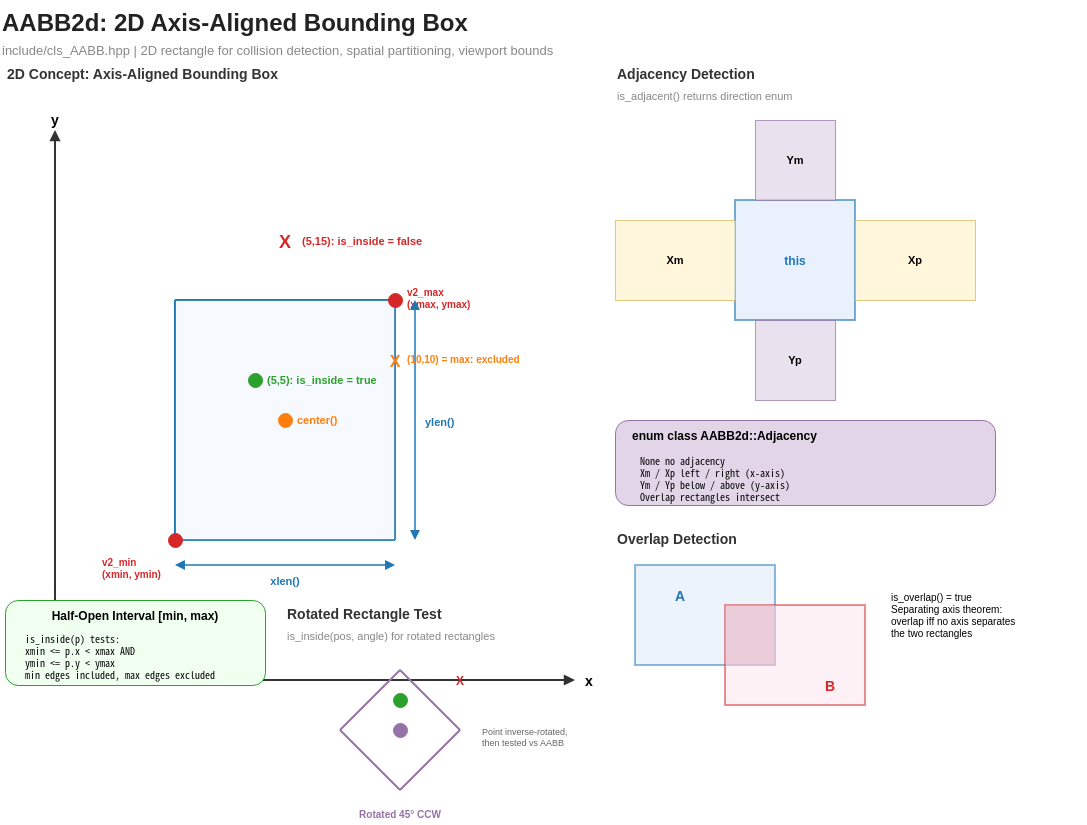

The diagram above was exported from draw.io. Its source (the exported page's mxGraphModel, read from the mxfile embedded in the PNG):
<mxGraphModel dx="1198" dy="596" grid="1" gridSize="10" guides="1" tooltips="1" connect="1" arrows="1" fold="1" page="1" pageScale="1" pageWidth="1700" pageHeight="900" math="0" shadow="0">
  <root>
    <mxCell id="0" />
    <mxCell id="1" parent="0" />
    <mxCell id="title" value="AABB2d: 2D Axis-Aligned Bounding Box" style="text;html=0;strokeColor=none;fillColor=none;align=left;verticalAlign=middle;fontStyle=1;fontSize=24;fontColor=#222222;" parent="1" vertex="1">
      <mxGeometry x="10" y="10" width="700" height="40" as="geometry" />
    </mxCell>
    <mxCell id="subtitle" value="include/cls_AABB.hpp  |  2D rectangle for collision detection, spatial partitioning, viewport bounds" style="text;html=0;strokeColor=none;fillColor=none;align=left;verticalAlign=middle;fontColor=#888888;fontSize=13;" parent="1" vertex="1">
      <mxGeometry x="10" y="48" width="700" height="22" as="geometry" />
    </mxCell>
    <mxCell id="diag_title" value="2D Concept: Axis-Aligned Bounding Box" style="text;html=0;strokeColor=none;fillColor=none;align=left;verticalAlign=middle;fontStyle=1;fontSize=14;fontColor=#333333;" parent="1" vertex="1">
      <mxGeometry x="15" y="70" width="350" height="25" as="geometry" />
    </mxCell>
    <mxCell id="yaxis" value="" style="endArrow=block;html=1;strokeColor=#333333;strokeWidth=2;endFill=1;" parent="1" edge="1">
      <mxGeometry relative="1" as="geometry">
        <mxPoint x="65" y="690" as="sourcePoint" />
        <mxPoint x="65" y="140" as="targetPoint" />
      </mxGeometry>
    </mxCell>
    <mxCell id="ylabel" value="y" style="text;html=0;strokeColor=none;fillColor=none;align=center;verticalAlign=bottom;fontStyle=1;fontSize=14;" parent="1" vertex="1">
      <mxGeometry x="50" y="120" width="30" height="20" as="geometry" />
    </mxCell>
    <mxCell id="xaxis" value="" style="endArrow=block;html=1;strokeColor=#333333;strokeWidth=2;endFill=1;" parent="1" edge="1">
      <mxGeometry relative="1" as="geometry">
        <mxPoint x="65" y="690" as="sourcePoint" />
        <mxPoint x="585" y="690" as="targetPoint" />
      </mxGeometry>
    </mxCell>
    <mxCell id="xlabel" value="x" style="text;html=0;strokeColor=none;fillColor=none;align=left;verticalAlign=middle;fontStyle=1;fontSize=14;" parent="1" vertex="1">
      <mxGeometry x="593" y="680" width="30" height="20" as="geometry" />
    </mxCell>
    <mxCell id="box_bottom" value="" style="endArrow=none;html=1;strokeColor=#1f77b4;strokeWidth=2;" parent="1" edge="1">
      <mxGeometry relative="1" as="geometry">
        <mxPoint x="185" y="550" as="sourcePoint" />
        <mxPoint x="405" y="550" as="targetPoint" />
      </mxGeometry>
    </mxCell>
    <mxCell id="box_right" value="" style="endArrow=none;html=1;strokeColor=#1f77b4;strokeWidth=2;" parent="1" edge="1">
      <mxGeometry relative="1" as="geometry">
        <mxPoint x="405" y="310" as="sourcePoint" />
        <mxPoint x="405" y="550" as="targetPoint" />
      </mxGeometry>
    </mxCell>
    <mxCell id="box_top" value="" style="endArrow=none;html=1;strokeColor=#1f77b4;strokeWidth=2;" parent="1" edge="1">
      <mxGeometry relative="1" as="geometry">
        <mxPoint x="185" y="310" as="sourcePoint" />
        <mxPoint x="405" y="310" as="targetPoint" />
      </mxGeometry>
    </mxCell>
    <mxCell id="box_left" value="" style="endArrow=none;html=1;strokeColor=#1f77b4;strokeWidth=2;" parent="1" edge="1">
      <mxGeometry relative="1" as="geometry">
        <mxPoint x="185" y="310" as="sourcePoint" />
        <mxPoint x="185" y="550" as="targetPoint" />
      </mxGeometry>
    </mxCell>
    <mxCell id="box_fill" value="" style="rounded=0;whiteSpace=wrap;html=1;fillColor=#dae8fc;strokeColor=none;opacity=25;" parent="1" vertex="1">
      <mxGeometry x="185" y="310" width="220" height="240" as="geometry" />
    </mxCell>
    <mxCell id="v2min_dot" value="" style="ellipse;whiteSpace=wrap;html=1;fillColor=#d62728;strokeColor=#d62728;aspect=fixed;" parent="1" vertex="1">
      <mxGeometry x="178" y="543" width="14" height="14" as="geometry" />
    </mxCell>
    <mxCell id="v2min_label" value="v2_min&#10;(xmin, ymin)" style="text;html=0;strokeColor=none;fillColor=none;align=left;verticalAlign=top;fontSize=10;fontColor=#d62728;fontStyle=1;" parent="1" vertex="1">
      <mxGeometry x="110" y="560" width="110" height="30" as="geometry" />
    </mxCell>
    <mxCell id="v2max_dot" value="" style="ellipse;whiteSpace=wrap;html=1;fillColor=#d62728;strokeColor=#d62728;aspect=fixed;" parent="1" vertex="1">
      <mxGeometry x="398" y="303" width="14" height="14" as="geometry" />
    </mxCell>
    <mxCell id="v2max_label" value="v2_max&#10;(xmax, ymax)" style="text;html=0;strokeColor=none;fillColor=none;align=left;verticalAlign=top;fontSize=10;fontColor=#d62728;fontStyle=1;" parent="1" vertex="1">
      <mxGeometry x="415" y="290" width="120" height="30" as="geometry" />
    </mxCell>
    <mxCell id="xlen_arrow" value="" style="endArrow=block;startArrow=block;html=1;strokeColor=#1f77b4;strokeWidth=1.5;endFill=1;startFill=1;" parent="1" edge="1">
      <mxGeometry relative="1" as="geometry">
        <mxPoint x="185" y="575" as="sourcePoint" />
        <mxPoint x="405" y="575" as="targetPoint" />
      </mxGeometry>
    </mxCell>
    <mxCell id="xlen_label" value="xlen()" style="text;html=0;strokeColor=none;fillColor=none;align=center;verticalAlign=top;fontSize=11;fontColor=#1f77b4;fontStyle=1;" parent="1" vertex="1">
      <mxGeometry x="265" y="578" width="60" height="18" as="geometry" />
    </mxCell>
    <mxCell id="ylen_arrow" value="" style="endArrow=block;startArrow=block;html=1;strokeColor=#1f77b4;strokeWidth=1.5;endFill=1;startFill=1;" parent="1" edge="1">
      <mxGeometry relative="1" as="geometry">
        <mxPoint x="425" y="550" as="sourcePoint" />
        <mxPoint x="425" y="310" as="targetPoint" />
      </mxGeometry>
    </mxCell>
    <mxCell id="ylen_label" value="ylen()" style="text;html=0;strokeColor=none;fillColor=none;align=left;verticalAlign=middle;fontSize=11;fontColor=#1f77b4;fontStyle=1;" parent="1" vertex="1">
      <mxGeometry x="433" y="422" width="55" height="18" as="geometry" />
    </mxCell>
    <mxCell id="center_dot" value="" style="ellipse;whiteSpace=wrap;html=1;fillColor=#ff7f0e;strokeColor=#ff7f0e;aspect=fixed;" parent="1" vertex="1">
      <mxGeometry x="288" y="423" width="14" height="14" as="geometry" />
    </mxCell>
    <mxCell id="center_label" value="center()" style="text;html=0;strokeColor=none;fillColor=none;align=left;verticalAlign=middle;fontSize=11;fontColor=#ff7f0e;fontStyle=1;" parent="1" vertex="1">
      <mxGeometry x="305" y="420" width="70" height="18" as="geometry" />
    </mxCell>
    <mxCell id="inside_dot" value="" style="ellipse;whiteSpace=wrap;html=1;fillColor=#2ca02c;strokeColor=#2ca02c;aspect=fixed;" parent="1" vertex="1">
      <mxGeometry x="258" y="383" width="14" height="14" as="geometry" />
    </mxCell>
    <mxCell id="inside_label" value="(5,5): is_inside = true" style="text;html=0;strokeColor=none;fillColor=none;align=left;verticalAlign=middle;fontColor=#2ca02c;fontStyle=1;fontSize=11;" parent="1" vertex="1">
      <mxGeometry x="275" y="380" width="170" height="18" as="geometry" />
    </mxCell>
    <mxCell id="outside_x" value="X" style="text;html=0;strokeColor=none;fillColor=none;align=center;verticalAlign=middle;fontColor=#d62728;fontStyle=1;fontSize=18;" parent="1" vertex="1">
      <mxGeometry x="283" y="238" width="24" height="24" as="geometry" />
    </mxCell>
    <mxCell id="outside_label" value="(5,15): is_inside = false" style="text;html=0;strokeColor=none;fillColor=none;align=left;verticalAlign=middle;fontColor=#d62728;fontStyle=1;fontSize=11;" parent="1" vertex="1">
      <mxGeometry x="310" y="241" width="180" height="18" as="geometry" />
    </mxCell>
    <mxCell id="boundary_x" value="X" style="text;html=0;strokeColor=none;fillColor=none;align=center;verticalAlign=middle;fontColor=#ff7f0e;fontStyle=1;fontSize=16;" parent="1" vertex="1">
      <mxGeometry x="393" y="358" width="24" height="24" as="geometry" />
    </mxCell>
    <mxCell id="boundary_label" value="(10,10) = max: excluded" style="text;html=0;strokeColor=none;fillColor=none;align=left;verticalAlign=middle;fontColor=#ff7f0e;fontStyle=1;fontSize=10;" parent="1" vertex="1">
      <mxGeometry x="415" y="360" width="180" height="18" as="geometry" />
    </mxCell>
    <mxCell id="interval_box" value="" style="rounded=1;whiteSpace=wrap;html=1;fillColor=#f0fff0;strokeColor=#2ca02c;" parent="1" vertex="1">
      <mxGeometry x="15" y="610" width="260" height="85" as="geometry" />
    </mxCell>
    <mxCell id="interval_title" value="Half-Open Interval [min, max)" style="text;html=0;strokeColor=none;fillColor=none;align=center;verticalAlign=middle;fontStyle=1;fontSize=12;" parent="1" vertex="1">
      <mxGeometry x="35" y="615" width="220" height="20" as="geometry" />
    </mxCell>
    <mxCell id="interval_text" value="is_inside(p) tests:&#10;  xmin &lt;= p.x &lt; xmax  AND&#10;  ymin &lt;= p.y &lt; ymax&#10;min edges included, max edges excluded" style="text;html=0;strokeColor=none;fillColor=none;align=left;verticalAlign=top;spacingLeft=8;spacingTop=4;fontSize=10;fontFamily=monospace;" parent="1" vertex="1">
      <mxGeometry x="25" y="633" width="240" height="55" as="geometry" />
    </mxCell>
    <mxCell id="adj_title" value="Adjacency Detection" style="text;html=0;strokeColor=none;fillColor=none;align=left;verticalAlign=middle;fontStyle=1;fontSize=14;fontColor=#333333;" parent="1" vertex="1">
      <mxGeometry x="625" y="70" width="250" height="25" as="geometry" />
    </mxCell>
    <mxCell id="adj_subtitle" value="is_adjacent() returns direction enum" style="text;html=0;strokeColor=none;fillColor=none;align=left;verticalAlign=middle;fontSize=11;fontColor=#888888;" parent="1" vertex="1">
      <mxGeometry x="625" y="95" width="280" height="20" as="geometry" />
    </mxCell>
    <mxCell id="adj_box_main" value="" style="rounded=0;whiteSpace=wrap;html=1;fillColor=#dae8fc;strokeColor=#1f77b4;strokeWidth=2;opacity=60;" parent="1" vertex="1">
      <mxGeometry x="745" y="210" width="120" height="120" as="geometry" />
    </mxCell>
    <mxCell id="adj_box_label" value="this" style="text;html=0;strokeColor=none;fillColor=none;align=center;verticalAlign=middle;fontStyle=1;fontSize=12;fontColor=#1f77b4;" parent="1" vertex="1">
      <mxGeometry x="770" y="260" width="70" height="20" as="geometry" />
    </mxCell>
    <mxCell id="adj_xm" value="Xm" style="rounded=0;whiteSpace=wrap;html=1;fillColor=#fff2cc;strokeColor=#d6b656;opacity=70;fontSize=11;fontStyle=1;" parent="1" vertex="1">
      <mxGeometry x="625" y="230" width="120" height="80" as="geometry" />
    </mxCell>
    <mxCell id="adj_xp" value="Xp" style="rounded=0;whiteSpace=wrap;html=1;fillColor=#fff2cc;strokeColor=#d6b656;opacity=70;fontSize=11;fontStyle=1;" parent="1" vertex="1">
      <mxGeometry x="865" y="230" width="120" height="80" as="geometry" />
    </mxCell>
    <mxCell id="adj_ym" value="Ym" style="rounded=0;whiteSpace=wrap;html=1;fillColor=#e1d5e7;strokeColor=#9673a6;opacity=70;fontSize=11;fontStyle=1;" parent="1" vertex="1">
      <mxGeometry x="765" y="130" width="80" height="80" as="geometry" />
    </mxCell>
    <mxCell id="adj_yp" value="Yp" style="rounded=0;whiteSpace=wrap;html=1;fillColor=#e1d5e7;strokeColor=#9673a6;opacity=70;fontSize=11;fontStyle=1;" parent="1" vertex="1">
      <mxGeometry x="765" y="330" width="80" height="80" as="geometry" />
    </mxCell>
    <mxCell id="adj_enum_box" value="" style="rounded=1;whiteSpace=wrap;html=1;fillColor=#e1d5e7;strokeColor=#9673a6;" parent="1" vertex="1">
      <mxGeometry x="625" y="430" width="380" height="85" as="geometry" />
    </mxCell>
    <mxCell id="adj_enum_title" value="enum class AABB2d::Adjacency" style="text;html=0;strokeColor=none;fillColor=none;align=left;verticalAlign=middle;fontStyle=1;fontSize=12;" parent="1" vertex="1">
      <mxGeometry x="640" y="435" width="280" height="20" as="geometry" />
    </mxCell>
    <mxCell id="adj_enum_text" value="None      no adjacency&#10;Xm / Xp   left / right  (x-axis)&#10;Ym / Yp   below / above (y-axis)&#10;Overlap   rectangles intersect" style="text;html=0;strokeColor=none;fillColor=none;align=left;verticalAlign=top;spacingLeft=8;spacingTop=2;fontSize=10;fontFamily=monospace;" parent="1" vertex="1">
      <mxGeometry x="640" y="457" width="350" height="55" as="geometry" />
    </mxCell>
    <mxCell id="overlap_title" value="Overlap Detection" style="text;html=0;strokeColor=none;fillColor=none;align=left;verticalAlign=middle;fontStyle=1;fontSize=14;fontColor=#333333;" parent="1" vertex="1">
      <mxGeometry x="625" y="535" width="200" height="25" as="geometry" />
    </mxCell>
    <mxCell id="overlap_box_a" value="" style="rounded=0;whiteSpace=wrap;html=1;fillColor=#dae8fc;strokeColor=#1f77b4;strokeWidth=2;opacity=50;" parent="1" vertex="1">
      <mxGeometry x="645" y="575" width="140" height="100" as="geometry" />
    </mxCell>
    <mxCell id="overlap_box_a_label" value="A" style="text;html=0;strokeColor=none;fillColor=none;align=center;verticalAlign=middle;fontStyle=1;fontSize=14;fontColor=#1f77b4;" parent="1" vertex="1">
      <mxGeometry x="675" y="595" width="30" height="20" as="geometry" />
    </mxCell>
    <mxCell id="overlap_box_b" value="" style="rounded=0;whiteSpace=wrap;html=1;fillColor=#fce4ec;strokeColor=#d62728;strokeWidth=2;opacity=50;" parent="1" vertex="1">
      <mxGeometry x="735" y="615" width="140" height="100" as="geometry" />
    </mxCell>
    <mxCell id="overlap_box_b_label" value="B" style="text;html=0;strokeColor=none;fillColor=none;align=center;verticalAlign=middle;fontStyle=1;fontSize=14;fontColor=#d62728;" parent="1" vertex="1">
      <mxGeometry x="825" y="685" width="30" height="20" as="geometry" />
    </mxCell>
    <mxCell id="overlap_region" value="" style="rounded=0;whiteSpace=wrap;html=1;fillColor=#e6b8c8;strokeColor=none;opacity=60;" parent="1" vertex="1">
      <mxGeometry x="735" y="615" width="50" height="60" as="geometry" />
    </mxCell>
    <mxCell id="overlap_text" value="is_overlap() = true&#10;Separating axis theorem:&#10;overlap iff no axis separates&#10;the two rectangles" style="text;html=0;strokeColor=none;fillColor=none;align=left;verticalAlign=top;spacingLeft=4;fontSize=10;" parent="1" vertex="1">
      <mxGeometry x="895" y="595" width="200" height="60" as="geometry" />
    </mxCell>
    <mxCell id="rotated_title" value="Rotated Rectangle Test" style="text;html=0;strokeColor=none;fillColor=none;align=left;verticalAlign=middle;fontStyle=1;fontSize=14;fontColor=#333333;" parent="1" vertex="1">
      <mxGeometry x="295" y="610" width="250" height="25" as="geometry" />
    </mxCell>
    <mxCell id="rotated_subtitle" value="is_inside(pos, angle) for rotated rectangles" style="text;html=0;strokeColor=none;fillColor=none;align=left;verticalAlign=middle;fontSize=11;fontColor=#888888;" parent="1" vertex="1">
      <mxGeometry x="295" y="635" width="320" height="20" as="geometry" />
    </mxCell>
    <mxCell id="rotated_box_v1" value="" style="endArrow=none;html=1;strokeColor=#9673a6;strokeWidth=2;" parent="1" edge="1">
      <mxGeometry relative="1" as="geometry">
        <mxPoint x="350" y="740" as="sourcePoint" />
        <mxPoint x="410" y="680" as="targetPoint" />
      </mxGeometry>
    </mxCell>
    <mxCell id="rotated_box_v2" value="" style="endArrow=none;html=1;strokeColor=#9673a6;strokeWidth=2;" parent="1" edge="1">
      <mxGeometry relative="1" as="geometry">
        <mxPoint x="410" y="680" as="sourcePoint" />
        <mxPoint x="470" y="740" as="targetPoint" />
      </mxGeometry>
    </mxCell>
    <mxCell id="rotated_box_v3" value="" style="endArrow=none;html=1;strokeColor=#9673a6;strokeWidth=2;" parent="1" edge="1">
      <mxGeometry relative="1" as="geometry">
        <mxPoint x="470" y="740" as="sourcePoint" />
        <mxPoint x="410" y="800" as="targetPoint" />
      </mxGeometry>
    </mxCell>
    <mxCell id="rotated_box_v4" value="" style="endArrow=none;html=1;strokeColor=#9673a6;strokeWidth=2;" parent="1" edge="1">
      <mxGeometry relative="1" as="geometry">
        <mxPoint x="410" y="800" as="sourcePoint" />
        <mxPoint x="350" y="740" as="targetPoint" />
      </mxGeometry>
    </mxCell>
    <mxCell id="rotated_center" value="" style="ellipse;whiteSpace=wrap;html=1;fillColor=#9673a6;strokeColor=#9673a6;aspect=fixed;" parent="1" vertex="1">
      <mxGeometry x="403" y="733" width="14" height="14" as="geometry" />
    </mxCell>
    <mxCell id="rotated_label" value="Rotated 45° CCW" style="text;html=0;strokeColor=none;fillColor=none;align=center;verticalAlign=middle;fontSize=10;fontColor=#9673a6;fontStyle=1;" parent="1" vertex="1">
      <mxGeometry x="345" y="815" width="130" height="18" as="geometry" />
    </mxCell>
    <mxCell id="rotated_test_in" value="" style="ellipse;whiteSpace=wrap;html=1;fillColor=#2ca02c;strokeColor=#2ca02c;aspect=fixed;" parent="1" vertex="1">
      <mxGeometry x="403" y="703" width="14" height="14" as="geometry" />
    </mxCell>
    <mxCell id="rotated_test_out" value="X" style="text;html=0;strokeColor=none;fillColor=none;align=center;verticalAlign=middle;fontColor=#d62728;fontStyle=1;fontSize=12;" parent="1" vertex="1">
      <mxGeometry x="463" y="683" width="14" height="14" as="geometry" />
    </mxCell>
    <mxCell id="rotated_note" value="Point inverse-rotated,&#10;then tested vs AABB" style="text;html=0;strokeColor=none;fillColor=none;align=left;verticalAlign=top;fontSize=9;fontColor=#666666;" parent="1" vertex="1">
      <mxGeometry x="490" y="730" width="130" height="30" as="geometry" />
    </mxCell>
  </root>
</mxGraphModel>